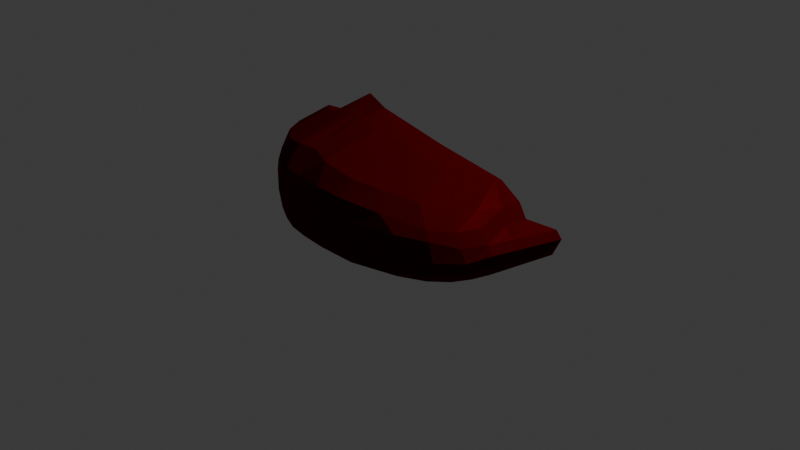 # Source: MEDICAMENTO_1_-_OVAL_QUEBRADO.blend  (saved by Blender 5.2.45; exported with 4.5.12 LTS)
import bpy
from mathutils import Matrix  # noqa: F401  (used for matrix-valued properties, if any)

bpy.ops.wm.read_factory_settings(use_empty=True)
scene = bpy.context.scene
scene.name = 'Scene'

# ---- collections
col_collection = bpy.data.collections.new('Collection'); scene.collection.children.link(col_collection)

# ---- materials (node trees are filled in below, after node groups)
mat_material_001 = bpy.data.materials.new('Material.001')

# ---- material node trees
mat_material_001.use_nodes = True; mat_material_001.node_tree.nodes.clear()
_N = mat_material_001.node_tree.nodes; _L = mat_material_001.node_tree.links
n0 = _N.new('ShaderNodeBsdfPrincipled'); n0.name = 'Principled BSDF'; n0.location = (-200, 100)
n0.inputs[0].default_value = (0.0871, 0.0, 0.0009062, 1.0)
n0.inputs[1].default_value = 0.05455
n0.inputs[2].default_value = 0.2773
n0.inputs[3].default_value = 1.0
n0.inputs[10].default_value = 0.005
n1 = _N.new('ShaderNodeOutputMaterial'); n1.name = 'Material Output'; n1.location = (200, 100)
_L.new(n0.outputs[0], n1.inputs[0])
n1.is_active_output = True

# ---- world
world_world = bpy.data.worlds.new('World'); scene.world = world_world
world_world.use_nodes = True; world_world.node_tree.nodes.clear()
_N = world_world.node_tree.nodes; _L = world_world.node_tree.links
n0 = _N.new('ShaderNodeOutputWorld'); n0.name = 'World Output'; n0.location = (200, 100)
n1 = _N.new('ShaderNodeBackground'); n1.name = 'Background'; n1.location = (-200, 100)
n1.inputs[0].default_value = (0.05088, 0.05088, 0.05088, 1.0)
_L.new(n1.outputs[0], n0.inputs[0])
n0.is_active_output = True
world_world.color = (0.05088, 0.05088, 0.05088)
world_world.sun_shadow_jitter_overblur = 0.0

# ---- cameras
cam_camera = bpy.data.cameras.new('Camera')
cam_camera.clip_end = 100.0
cam_camera.ortho_scale = 7.314

# ---- lights
light_light = bpy.data.lights.new('Light', 'POINT')
light_light.energy = 1000.0
light_light.shadow_soft_size = 0.1

# ---- meshes
me_circle = bpy.data.meshes.new('Circle')
me_circle.from_pydata([(-1.039, -0.003574, -0.000328), (-1.012, -0.1325, 0.0), (-0.9356, -0.3162, 0.0), (-0.8315, -0.446, 0.0), (-0.7071, -0.5976, 0.0), (-0.5556, -0.7219, 0.0), (-0.3827, -0.8143, 0.0), (-0.2342, -0.8752, 0.0), (-0.05477, -0.91, 0.0), (0.1912, -0.9338, 0.0), (0.5118, -0.9121, 0.0), (0.8646, -0.8315, 0.0), (1.114, -0.7071, 0.0), (1.277, -0.5556, 0.0), (1.37, -0.3827, 0.0), (1.427, -0.1951, 0.0), (1.446, 0.0, 0.0), (-1.292, -0.008267, 0.1743), (-1.257, -0.1738, 0.1746), (-1.159, -0.4095, 0.1746), (-1.025, -0.5762, 0.1746), (-0.8657, -0.7707, 0.1746), (-0.7052, -0.9304, 0.1882), (-0.4832, -1.049, 0.1882), (-0.2926, -1.127, 0.1882), (-0.07362, -1.172, 0.1927), (0.2172, -1.202, 0.195), (0.6152, -1.175, 0.1746), (1.03, -1.071, 0.1791), (1.289, -0.9207, 0.2097), (1.526, -0.7403, 0.2381), (1.644, -0.5231, 0.2569), (1.717, -0.2823, 0.2569), (1.854, 0.1511, 0.2475), (-0.9835, 0.1369, 0.8778), (-0.9898, -0.07615, 0.9685), (-0.9097, -0.1626, 1.006), (-0.8006, -0.2294, 1.042), (-0.6808, -0.309, 1.076), (-0.5387, -0.3687, 1.105), (-0.4107, -0.4102, 1.139), (-0.2441, -0.4377, 1.186), (-0.04271, -0.4556, 1.196), (0.1601, -0.4676, 1.159), (0.4536, -0.4571, 1.09), (0.6704, -0.4169, 1.055), (0.9806, -0.3557, 0.9942), (1.086, -0.2934, 0.9643), (1.216, -0.1948, 0.9395), (1.353, -0.1062, 0.9065), (1.37, -0.02923, 0.8878), (-0.5308, -1.049, 0.3707), (-0.5308, -1.049, 0.5849), (-0.5308, -1.049, 0.7991), (-0.6848, -0.9304, 0.7366), (-0.7527, -0.9304, 0.5849), (-0.7527, -0.9304, 0.3707), (-0.3402, -1.127, 0.3707), (-0.3402, -1.127, 0.5849), (-0.3402, -1.127, 0.7991), (-0.1098, -1.172, 0.3707), (-0.1098, -1.172, 0.5849), (-0.1098, -1.172, 0.7991), (0.2059, -1.202, 0.3707), (0.2059, -1.202, 0.5849), (0.2059, -1.202, 0.7991), (0.6174, -1.175, 0.3707), (0.6174, -1.175, 0.5849), (0.4838, -1.175, 0.7742), (1.07, -1.071, 0.3707), (1.07, -1.071, 0.5849), (0.8757, -1.071, 0.7244), (1.39, -0.9114, 0.3707), (1.35, -0.9203, 0.566), (1.291, -0.8973, 0.6503), (1.6, -0.7168, 0.3707), (1.548, -0.7309, 0.5066), (1.466, -0.7126, 0.6285), (-1.373, -0.008267, 0.3704), (-1.373, -0.008267, 0.5846), (-1.305, -0.008267, 0.7363), (1.719, -0.5231, 0.4223), (1.667, -0.509, 0.5066), (1.565, -0.5043, 0.6297), (-1.339, -0.1738, 0.3707), (-1.339, -0.1738, 0.5849), (-1.271, -0.1738, 0.7366), (1.792, -0.2823, 0.4223), (1.74, -0.2682, 0.5066), (1.638, -0.2635, 0.5969), (-1.241, -0.4095, 0.3707), (-1.241, -0.4095, 0.5849), (-1.173, -0.4095, 0.7366), (1.916, 0.1929, 0.413), (1.865, 0.1754, 0.4972), (1.663, -0.01307, 0.5969), (-1.107, -0.5762, 0.3707), (-1.107, -0.5762, 0.5849), (-1.039, -0.5762, 0.7366), (-0.9472, -0.7707, 0.3707), (-0.9472, -0.7707, 0.5849), (-0.8793, -0.7707, 0.7366), (-1.24, -0.005881, 0.8083), (-1.205, -0.1528, 0.8086), (-1.107, -0.3621, 0.8449), (-0.9846, -0.51, 0.8811), (-0.853, -0.6827, 0.9137), (-0.6821, -0.8244, 0.9418), (-0.5176, -0.9297, 0.9739), (-0.3053, -0.999, 1.019), (-0.1082, -0.9628, 1.007), (0.1542, -1.066, 0.9898), (0.506, -1.041, 0.9182), (0.7575, -0.9492, 0.882), (1.123, -0.8075, 0.8186), (1.272, -0.6348, 0.7869), (1.46, -0.4378, 0.7526), (1.553, -0.2241, 0.7277), (1.571, -0.001808, 0.7277), (0.001602, -0.1867, 1.24), (-1.001, -0.05158, 0.968), (-0.9497, -0.1193, 0.987), (-0.8551, -0.196, 1.024), (-0.7407, -0.2692, 1.059), (-0.6098, -0.3388, 1.09), (-0.4747, -0.3894, 1.122), (-0.3274, -0.4239, 1.162), (-0.1434, -0.4466, 1.191), (0.7158, -0.137, 1.063), (-0.5121, 0.0852, 1.189), (0.8248, -0.0008936, -8.2e-05), (0.2035, -0.001787, -0.000164), (-0.4177, -0.002681, -0.000246), (1.457, -0.01734, 0.8184), (-1.03, -0.01139, 0.3223), (-1.021, -0.0192, 0.6449), (-0.4492, 0.07669, 0.418), (-0.4806, 0.08095, 0.8033), (0.1436, 0.004631, 0.4053), (0.06891, -0.02492, 0.8202), (0.7885, -0.04627, 0.3544), (0.7522, -0.09164, 0.7089), (1.597, 0.009174, 0.2634), (1.604, 0.006393, 0.5362)], [], [(0, 132, 131, 130, 16, 15, 14, 13, 12, 11, 10, 9, 8, 7, 6, 5, 4, 3, 2, 1), (10, 11, 28, 27), (11, 12, 29, 28), (12, 13, 30, 29), (13, 14, 31, 30), (0, 1, 18, 17), (14, 15, 32, 31), (1, 2, 19, 18), (15, 16, 33, 32), (2, 3, 20, 19), (3, 4, 21, 20), (4, 5, 22, 21), (5, 6, 23, 22), (6, 7, 24, 23), (7, 8, 25, 24), (8, 9, 26, 25), (9, 10, 27, 26), (129, 34, 120, 35, 121, 36, 122, 37, 123, 38, 124, 39), (54, 53, 108, 107), (53, 59, 109, 108), (59, 62, 110, 109), (62, 65, 111, 110), (65, 68, 112, 111), (68, 71, 113, 112), (71, 74, 114, 113), (74, 77, 115, 114), (77, 83, 116, 115), (80, 86, 103, 102), (83, 89, 117, 116), (86, 92, 104, 103), (89, 95, 118, 117), (92, 98, 105, 104), (98, 101, 106, 105), (101, 54, 107, 106), (21, 22, 56, 99), (99, 56, 55, 100), (100, 55, 54, 101), (20, 21, 99, 96), (96, 99, 100, 97), (97, 100, 101, 98), (19, 20, 96, 90), (90, 96, 97, 91), (91, 97, 98, 92), (32, 33, 93, 87), (87, 93, 94, 88), (88, 94, 95, 89), (18, 19, 90, 84), (84, 90, 91, 85), (85, 91, 92, 86), (31, 32, 87, 81), (81, 87, 88, 82), (82, 88, 89, 83), (17, 18, 84, 78), (78, 84, 85, 79), (79, 85, 86, 80), (30, 31, 81, 75), (75, 81, 82, 76), (76, 82, 83, 77), (29, 30, 75, 72), (72, 75, 76, 73), (73, 76, 77, 74), (28, 29, 72, 69), (69, 72, 73, 70), (70, 73, 74, 71), (27, 28, 69, 66), (66, 69, 70, 67), (67, 70, 71, 68), (26, 27, 66, 63), (63, 66, 67, 64), (64, 67, 68, 65), (25, 26, 63, 60), (60, 63, 64, 61), (61, 64, 65, 62), (24, 25, 60, 57), (57, 60, 61, 58), (58, 61, 62, 59), (23, 24, 57, 51), (51, 57, 58, 52), (52, 58, 59, 53), (22, 23, 51, 56), (56, 51, 52, 55), (55, 52, 53, 54), (35, 120, 34, 102, 103), (36, 121, 35, 103, 104), (37, 122, 36, 104, 105), (38, 123, 37, 105, 106), (39, 124, 38, 106, 107), (40, 125, 39, 107, 108), (41, 126, 40, 108, 109), (42, 127, 41, 109, 110), (43, 42, 110, 111), (44, 43, 111, 112), (45, 44, 112, 113), (46, 45, 113, 114), (47, 46, 114, 115), (48, 47, 115, 116), (49, 48, 116, 117), (49, 117, 118, 133), (128, 119, 42, 43, 44, 45), (119, 129, 39, 125, 40, 126, 41, 127, 42), (50, 128, 45, 46, 47, 48, 49), (135, 79, 80, 102, 34), (136, 132, 0, 134), (138, 131, 132, 136), (141, 139, 119, 128), (143, 141, 128, 50, 133), (50, 49, 133), (94, 143, 133, 118, 95), (130, 131, 138, 140), (140, 138, 139, 141), (119, 139, 137, 129), (139, 138, 136, 137), (129, 137, 135, 34), (137, 136, 134, 135), (33, 16, 142), (142, 140, 141, 143), (93, 33, 142, 143, 94), (16, 130, 140, 142), (0, 17, 78, 134), (134, 78, 79, 135)])
_uv = me_circle.uv_layers.new(name='UVMap')
_uv.uv.foreach_set('vector', [0.0, 0.0, 0.0, 0.0, 0.0, 0.0, 0.0, 0.0, 0.0, 0.0, 0.0, 0.0, 0.0, 0.0, 0.0, 0.0, 0.0, 0.0, 0.0, 0.0, 0.0, 0.0, 0.0, 0.0, 0.0, 0.0, 0.0, 0.0, 0.0, 0.0, 0.0, 0.0, 0.0, 0.0, 0.0, 0.0, 0.0, 0.0, 0.0, 0.0, 0.0, 0.0, 0.0, 0.0, 0.0, 0.0, 0.0, 0.0, 0.0, 0.0, 0.0, 0.0, 0.0, 0.0, 0.0, 0.0, 0.0, 0.0, 0.0, 0.0, 0.0, 0.0, 0.0, 0.0, 0.0, 0.0, 0.0, 0.0, 0.0, 0.0, 0.0, 0.0, 0.0, 0.0, 0.0, 0.0, 0.0, 0.0, 0.0, 0.0, 0.0, 0.0, 0.0, 0.0, 0.0, 0.0, 0.0, 0.0, 0.0, 0.0, 0.0, 0.0, 0.0, 0.0, 0.0, 0.0, 0.0, 0.0, 0.0, 0.0, 0.0, 0.0, 0.0, 0.0, 0.0, 0.0, 0.0, 0.0, 0.0, 0.0, 0.0, 0.0, 0.0, 0.0, 0.0, 0.0, 0.0, 0.0, 0.0, 0.0, 0.0, 0.0, 0.0, 0.0, 0.0, 0.0, 0.0, 0.0, 0.0, 0.0, 0.0, 0.0, 0.0, 0.0, 0.0, 0.0, 0.0, 0.0, 0.0, 0.0, 0.0, 0.0, 0.0, 0.0, 0.0, 0.0, 0.0, 0.0, 0.0, 0.0, 0.0, 0.0, 0.0, 0.0, 0.0, 0.0, 0.0, 0.0, 0.0, 0.0, 0.0, 0.0, 0.0, 0.0, 0.0, 0.0, 0.0, 0.0, 0.0, 0.0, 0.0, 0.0, 0.0, 0.0, 0.0, 0.0, 0.0, 0.0, 0.0, 0.0, 0.0, 0.0, 0.0, 0.0, 0.0, 0.0, 0.0, 0.0, 0.0, 0.0, 0.0, 0.0, 0.0, 0.0, 0.0, 0.0, 0.0, 0.0, 0.0, 0.0, 0.0, 0.0, 0.0, 0.0, 0.0, 0.0, 0.0, 0.0, 0.0, 0.0, 0.0, 0.0, 0.0, 0.0, 0.0, 0.0, 0.0, 0.0, 0.0, 0.0, 0.0, 0.0, 0.0, 0.0, 0.0, 0.0, 0.0, 0.0, 0.0, 0.0, 0.0, 0.0, 0.0, 0.0, 0.0, 0.0, 0.0, 0.0, 0.0, 0.0, 0.0, 0.0, 0.0, 0.0, 0.0, 0.0, 0.0, 0.0, 0.0, 0.0, 0.0, 0.0, 0.0, 0.0, 0.0, 0.0, 0.0, 0.0, 0.0, 0.0, 0.0, 0.0, 0.0, 0.0, 0.0, 0.0, 0.0, 0.0, 0.0, 0.0, 0.0, 0.0, 0.0, 0.0, 0.0, 0.0, 0.0, 0.0, 0.0, 0.0, 0.0, 0.0, 0.0, 0.0, 0.0, 0.0, 0.0, 0.0, 0.0, 0.0, 0.0, 0.0, 0.0, 0.0, 0.0, 0.0, 0.0, 0.0, 0.0, 0.0, 0.0, 0.0, 0.0, 0.0, 0.0, 0.0, 0.0, 0.0, 0.0, 0.0, 0.0, 0.0, 0.0, 0.0, 0.0, 0.0, 0.0, 0.0, 0.0, 0.0, 0.0, 0.0, 0.0, 0.0, 0.0, 0.0, 0.0, 0.0, 0.0, 0.0, 0.0, 0.0, 0.0, 0.0, 0.0, 0.0, 0.0, 0.0, 0.0, 0.0, 0.0, 0.0, 0.0, 0.0, 0.0, 0.0, 0.0, 0.0, 0.0, 0.0, 0.0, 0.0, 0.0, 0.0, 0.0, 0.0, 0.0, 0.0, 0.0, 0.0, 0.0, 0.0, 0.0, 0.0, 0.0, 0.0, 0.0, 0.0, 0.0, 0.0, 0.0, 0.0, 0.0, 0.0, 0.0, 0.0, 0.0, 0.0, 0.0, 0.0, 0.0, 0.0, 0.0, 0.0, 0.0, 0.0, 0.0, 0.0, 0.0, 0.0, 0.0, 0.0, 0.0, 0.0, 0.0, 0.0, 0.0, 0.0, 0.0, 0.0, 0.0, 0.0, 0.0, 0.0, 0.0, 0.0, 0.0, 0.0, 0.0, 0.0, 0.0, 0.0, 0.0, 0.0, 0.0, 0.0, 0.0, 0.0, 0.0, 0.0, 0.0, 0.0, 0.0, 0.0, 0.0, 0.0, 0.0, 0.0, 0.0, 0.0, 0.0, 0.0, 0.0, 0.0, 0.0, 0.0, 0.0, 0.0, 0.0, 0.0, 0.0, 0.0, 0.0, 0.0, 0.0, 0.0, 0.0, 0.0, 0.0, 0.0, 0.0, 0.0, 0.0, 0.0, 0.0, 0.0, 0.0, 0.0, 0.0, 0.0, 0.0, 0.0, 0.0, 0.0, 0.0, 0.0, 0.0, 0.0, 0.0, 0.0, 0.0, 0.0, 0.0, 0.0, 0.0, 0.0, 0.0, 0.0, 0.0, 0.0, 0.0, 0.0, 0.0, 0.0, 0.0, 0.0, 0.0, 0.0, 0.0, 0.0, 0.0, 0.0, 0.0, 0.0, 0.0, 0.0, 0.0, 0.0, 0.0, 0.0, 0.0, 0.0, 0.0, 0.0, 0.0, 0.0, 0.0, 0.0, 0.0, 0.0, 0.0, 0.0, 0.0, 0.0, 0.0, 0.0, 0.0, 0.0, 0.0, 0.0, 0.0, 0.0, 0.0, 0.0, 0.0, 0.0, 0.0, 0.0, 0.0, 0.0, 0.0, 0.0, 0.0, 0.0, 0.0, 0.0, 0.0, 0.0, 0.0, 0.0, 0.0, 0.0, 0.0, 0.0, 0.0, 0.0, 0.0, 0.0, 0.0, 0.0, 0.0, 0.0, 0.0, 0.0, 0.0, 0.0, 0.0, 0.0, 0.0, 0.0, 0.0, 0.0, 0.0, 0.0, 0.0, 0.0, 0.0, 0.0, 0.0, 0.0, 0.0, 0.0, 0.0, 0.0, 0.0, 0.0, 0.0, 0.0, 0.0, 0.0, 0.0, 0.0, 0.0, 0.0, 0.0, 0.0, 0.0, 0.0, 0.0, 0.0, 0.0, 0.0, 0.0, 0.0, 0.0, 0.0, 0.0, 0.0, 0.0, 0.0, 0.0, 0.0, 0.0, 0.0, 0.0, 0.0, 0.0, 0.0, 0.0, 0.0, 0.0, 0.0, 0.0, 0.0, 0.0, 0.0, 0.0, 0.0, 0.0, 0.0, 0.0, 0.0, 0.0, 0.0, 0.0, 0.0, 0.0, 0.0, 0.0, 0.0, 0.0, 0.0, 0.0, 0.0, 0.0, 0.0, 0.0, 0.0, 0.0, 0.0, 0.0, 0.0, 0.0, 0.0, 0.0, 0.0, 0.0, 0.0, 0.0, 0.0, 0.0, 0.0, 0.0, 0.0, 0.0, 0.0, 0.0, 0.0, 0.0, 0.0, 0.0, 0.0, 0.0, 0.0, 0.0, 0.0, 0.0, 0.0, 0.0, 0.0, 0.0, 0.0, 0.0, 0.0, 0.0, 0.0, 0.0, 0.0, 0.0, 0.0, 0.0, 0.0, 0.0, 0.0, 0.0, 0.0, 0.0, 0.0, 0.0, 0.0, 0.0, 0.0, 0.0, 0.0, 0.0, 0.0, 0.0, 0.0, 0.0, 0.0, 0.0, 0.0, 0.0, 0.0, 0.0, 0.0, 0.0, 0.0, 0.0, 0.0, 0.0, 0.0, 0.0, 0.0, 0.0, 0.0, 0.0, 0.0, 0.0, 0.0, 0.0, 0.0, 0.0, 0.0, 0.0, 0.0, 0.0, 0.0, 0.0, 0.0, 0.0, 0.0, 0.0, 0.0, 0.0, 0.0, 0.0, 0.0, 0.0, 0.0, 0.0, 0.0, 0.0, 0.0, 0.0, 0.0, 0.0, 0.0, 0.0, 0.0, 0.0, 0.0, 0.0, 0.0, 0.0, 0.0, 0.0, 0.0, 0.0, 0.0, 0.0, 0.0, 0.0, 0.0, 0.0, 0.0, 0.0, 0.0, 0.0, 0.0, 0.0, 0.0, 0.0, 0.0, 0.0, 0.0, 0.0, 0.0, 0.0, 0.0, 0.0, 0.0, 0.0, 0.0, 0.0, 0.0, 0.0, 0.0, 0.0, 0.0, 0.0, 0.0, 0.0, 0.0, 0.0, 0.0, 0.0, 0.0, 0.0, 0.0, 0.0, 0.0, 0.0, 0.0, 0.0, 0.0, 0.0, 0.0, 0.0, 0.0, 0.0, 0.0, 0.0, 0.0, 0.0, 0.0, 0.0, 0.0, 0.0, 0.0, 0.0, 0.0, 0.0, 0.0, 0.0, 0.0, 0.0, 0.0, 0.0, 0.0, 0.0, 0.0, 0.0, 0.0, 0.0, 0.0, 0.0, 0.0, 0.0, 0.0, 0.0, 0.0, 0.0, 0.0, 0.0, 0.0, 0.0, 0.0, 0.0, 0.0, 0.0, 0.0, 0.0, 0.0, 0.0, 0.0, 0.0, 0.0, 0.0, 0.0, 0.0, 0.0, 0.0, 0.0, 0.0, 0.0, 0.0, 0.0, 0.0, 0.0, 0.0, 0.0, 0.0, 0.0, 0.0, 0.0, 0.0, 0.0, 0.0, 0.0, 0.0, 0.0, 0.0, 0.0, 0.0, 0.0, 0.0, 0.0, 0.0, 0.0, 0.0, 0.0, 0.0, 0.0, 0.0, 0.0, 0.0, 0.0, 0.0, 0.0, 0.0, 0.0, 0.0, 0.0, 0.0, 0.0, 0.0, 0.0, 0.0, 0.0, 0.0, 0.0, 0.0, 0.0, 0.0, 0.0, 0.0, 0.0, 0.0, 0.0, 0.0, 0.0, 0.0, 0.0, 0.0, 0.0, 0.0, 0.0, 0.0, 0.0, 0.0, 0.0, 0.0, 0.0, 0.0, 0.0, 0.0, 0.0, 0.0, 0.0, 0.0, 0.0, 0.0, 0.0, 0.0, 0.0, 0.0, 0.0, 0.0, 0.0, 0.0, 0.0, 0.0, 0.0, 0.0, 0.0, 0.0, 0.0, 0.0, 0.0, 0.0, 0.0, 0.0, 0.0, 0.0, 0.0, 0.0, 0.0, 0.0, 0.0, 0.0, 0.0, 0.0, 0.0, 0.0, 0.0, 0.0, 0.0, 0.0, 0.0, 0.0, 0.0, 0.0, 0.0, 0.0, 0.0, 0.0, 0.0, 0.0, 0.0, 0.0, 0.0, 0.0, 0.0, 0.0, 0.0, 0.0, 0.0, 0.0, 0.0, 0.0, 0.0, 0.0, 0.0, 0.0, 0.0, 0.0, 0.0, 0.0, 0.0, 0.0, 0.0, 0.0, 0.0, 0.0, 0.0, 0.0, 0.0, 0.0, 0.0, 0.0, 0.0, 0.0, 0.0, 0.0, 0.0, 0.0, 0.0, 0.0, 0.0, 0.0, 0.0, 0.0, 0.0, 0.0, 0.0, 0.0, 0.0, 0.0, 0.0, 0.0, 0.0, 0.0, 0.0, 0.0, 0.0, 0.0, 0.0])
me_circle.materials.append(mat_material_001)
me_circle.update()

# ---- objects
ob_light = bpy.data.objects.new('Light', light_light)
ob_camera = bpy.data.objects.new('Camera', cam_camera)
ob_circle = bpy.data.objects.new('Circle', me_circle)

# ---- transforms, parenting, visibility, modifiers, constraints
ob_light.location = (4.076, 1.005, 5.904)
ob_light.rotation_euler = (0.6503, 0.05522, 1.866)
ob_light.lock_rotations_4d = False
ob_light.empty_display_type = 'ARROWS'
ob_light.color = (0.0, 0.0, 0.0, 0.0)
ob_light.lineart.crease_threshold = 0.0
ob_camera.location = (7.359, -6.926, 4.958)
ob_camera.rotation_euler = (1.109, 0.0, 0.8149)
ob_camera.lock_rotations_4d = False
ob_camera.empty_display_type = 'ARROWS'
ob_camera.color = (0.0, 0.0, 0.0, 0.0)
ob_camera.display_type = 'WIRE'
ob_camera.lineart.crease_threshold = 0.0
ob_circle.location = (0.0, 0.0, 0.0)

# ---- collection membership
col_collection.objects.link(ob_light)
col_collection.objects.link(ob_camera)
col_collection.objects.link(ob_circle)

# ---- scene / render settings (as saved in the file)
scene.camera = ob_camera
scene.frame_start = 1; scene.frame_end = 250; scene.frame_set(1)
scene.render.engine = 'BLENDER_EEVEE_NEXT'
scene.render.bake_bias = 0.0
scene.render.bake_samples = 0
scene.render.compositor_device = 'GPU'
scene.eevee.use_volume_custom_range = False
scene.eevee.fast_gi_thickness_near = 0.1
scene.eevee.fast_gi_thickness_far = 0.0
scene.eevee.ray_tracing_options.screen_trace_thickness = 0.1
bpy.context.view_layer.update()

